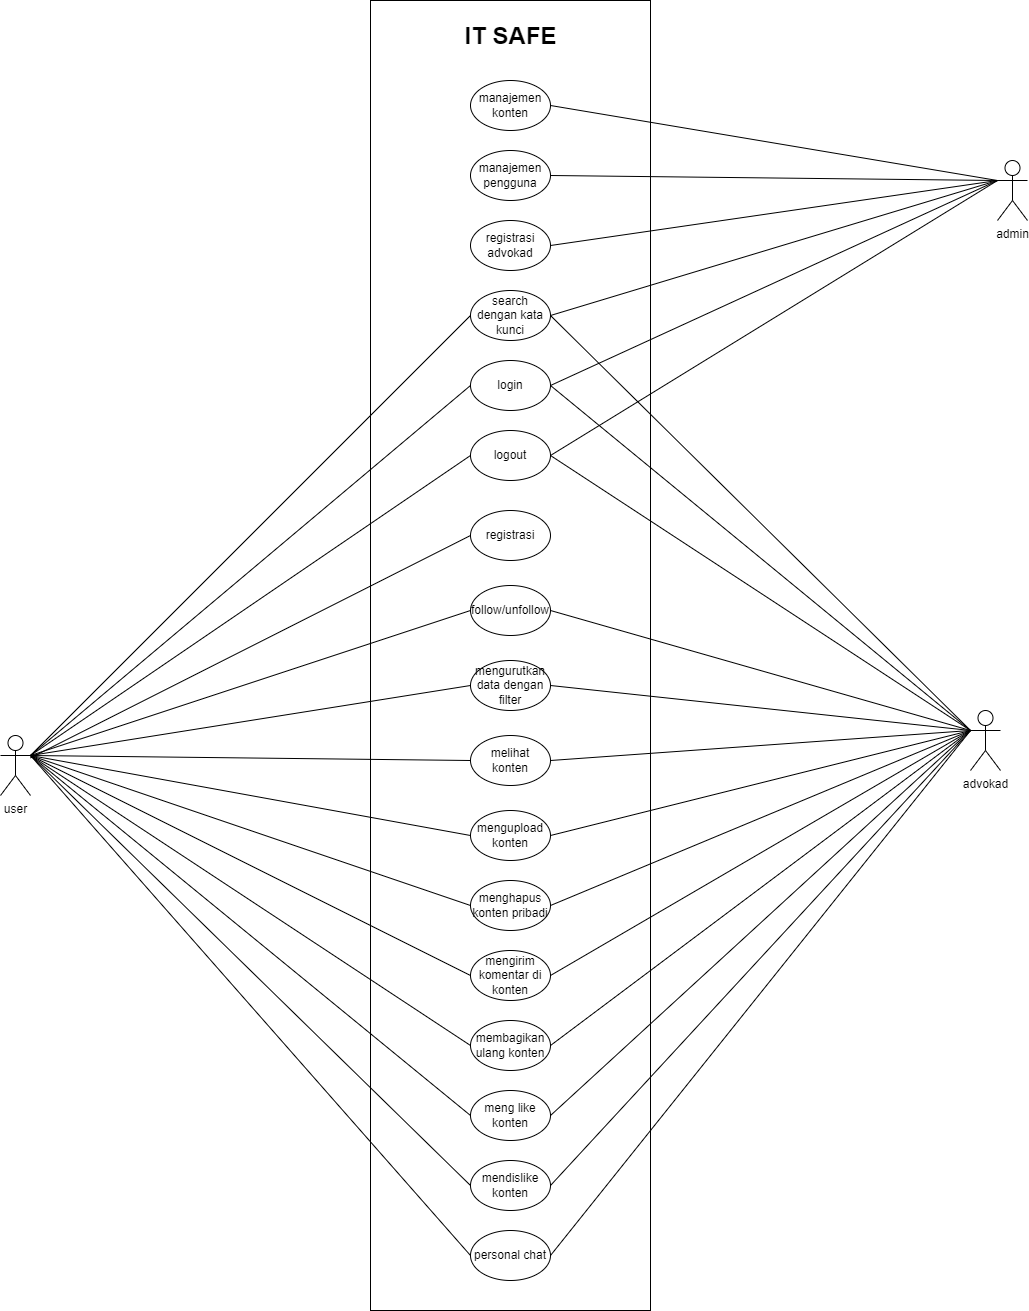

The diagram above was exported from draw.io. Its source (the exported page's mxGraphModel, read from the mxfile embedded in the PNG):
<mxGraphModel dx="1235" dy="614" grid="1" gridSize="10" guides="1" tooltips="1" connect="1" arrows="1" fold="1" page="1" pageScale="1" pageWidth="827" pageHeight="1169" math="0" shadow="0">
  <root>
    <mxCell id="0" />
    <mxCell id="1" parent="0" />
    <mxCell id="gc3VALXaeUWyGcAJ7eLd-22" value="" style="rounded=0;whiteSpace=wrap;html=1;" vertex="1" parent="1">
      <mxGeometry x="1030" y="300" width="280" height="1310" as="geometry" />
    </mxCell>
    <mxCell id="gc3VALXaeUWyGcAJ7eLd-23" value="personal chat" style="ellipse;whiteSpace=wrap;html=1;" vertex="1" parent="1">
      <mxGeometry x="1130" y="1530" width="80" height="50" as="geometry" />
    </mxCell>
    <mxCell id="gc3VALXaeUWyGcAJ7eLd-24" value="melihat konten" style="ellipse;whiteSpace=wrap;html=1;" vertex="1" parent="1">
      <mxGeometry x="1130" y="1035" width="80" height="50" as="geometry" />
    </mxCell>
    <mxCell id="gc3VALXaeUWyGcAJ7eLd-25" value="registrasi" style="ellipse;whiteSpace=wrap;html=1;" vertex="1" parent="1">
      <mxGeometry x="1130" y="810" width="80" height="50" as="geometry" />
    </mxCell>
    <mxCell id="gc3VALXaeUWyGcAJ7eLd-26" value="mengupload konten" style="ellipse;whiteSpace=wrap;html=1;" vertex="1" parent="1">
      <mxGeometry x="1130" y="1110" width="80" height="50" as="geometry" />
    </mxCell>
    <mxCell id="gc3VALXaeUWyGcAJ7eLd-27" value="menghapus konten pribadi" style="ellipse;whiteSpace=wrap;html=1;" vertex="1" parent="1">
      <mxGeometry x="1130" y="1180" width="80" height="50" as="geometry" />
    </mxCell>
    <mxCell id="gc3VALXaeUWyGcAJ7eLd-28" value="login" style="ellipse;whiteSpace=wrap;html=1;" vertex="1" parent="1">
      <mxGeometry x="1130" y="660" width="80" height="50" as="geometry" />
    </mxCell>
    <mxCell id="gc3VALXaeUWyGcAJ7eLd-29" value="meng like konten" style="ellipse;whiteSpace=wrap;html=1;" vertex="1" parent="1">
      <mxGeometry x="1130" y="1390" width="80" height="50" as="geometry" />
    </mxCell>
    <mxCell id="gc3VALXaeUWyGcAJ7eLd-30" value="mendislike konten" style="ellipse;whiteSpace=wrap;html=1;" vertex="1" parent="1">
      <mxGeometry x="1130" y="1460" width="80" height="50" as="geometry" />
    </mxCell>
    <mxCell id="gc3VALXaeUWyGcAJ7eLd-31" value="mengirim komentar di konten" style="ellipse;whiteSpace=wrap;html=1;" vertex="1" parent="1">
      <mxGeometry x="1130" y="1250" width="80" height="50" as="geometry" />
    </mxCell>
    <mxCell id="gc3VALXaeUWyGcAJ7eLd-32" value="membagikan ulang konten" style="ellipse;whiteSpace=wrap;html=1;" vertex="1" parent="1">
      <mxGeometry x="1130" y="1320" width="80" height="50" as="geometry" />
    </mxCell>
    <mxCell id="gc3VALXaeUWyGcAJ7eLd-33" value="user" style="shape=umlActor;verticalLabelPosition=bottom;verticalAlign=top;html=1;outlineConnect=0;" vertex="1" parent="1">
      <mxGeometry x="660" y="1035" width="30" height="60" as="geometry" />
    </mxCell>
    <mxCell id="gc3VALXaeUWyGcAJ7eLd-34" value="" style="endArrow=none;html=1;rounded=0;entryX=0;entryY=0.5;entryDx=0;entryDy=0;" edge="1" parent="1" source="gc3VALXaeUWyGcAJ7eLd-33" target="gc3VALXaeUWyGcAJ7eLd-25">
      <mxGeometry width="50" height="50" relative="1" as="geometry">
        <mxPoint x="820" y="1520" as="sourcePoint" />
        <mxPoint x="870" y="1470" as="targetPoint" />
      </mxGeometry>
    </mxCell>
    <mxCell id="gc3VALXaeUWyGcAJ7eLd-35" value="" style="endArrow=none;html=1;rounded=0;entryX=0;entryY=0.5;entryDx=0;entryDy=0;exitX=1;exitY=0.3333333333333333;exitDx=0;exitDy=0;exitPerimeter=0;" edge="1" parent="1" source="gc3VALXaeUWyGcAJ7eLd-33" target="gc3VALXaeUWyGcAJ7eLd-28">
      <mxGeometry width="50" height="50" relative="1" as="geometry">
        <mxPoint x="720" y="1410" as="sourcePoint" />
        <mxPoint x="1135" y="1135" as="targetPoint" />
      </mxGeometry>
    </mxCell>
    <mxCell id="gc3VALXaeUWyGcAJ7eLd-36" value="" style="endArrow=none;html=1;rounded=0;entryX=0;entryY=0.5;entryDx=0;entryDy=0;exitX=1;exitY=0.3333333333333333;exitDx=0;exitDy=0;exitPerimeter=0;" edge="1" parent="1" source="gc3VALXaeUWyGcAJ7eLd-33" target="gc3VALXaeUWyGcAJ7eLd-24">
      <mxGeometry width="50" height="50" relative="1" as="geometry">
        <mxPoint x="710" y="1400" as="sourcePoint" />
        <mxPoint x="1135" y="1205" as="targetPoint" />
      </mxGeometry>
    </mxCell>
    <mxCell id="gc3VALXaeUWyGcAJ7eLd-37" value="" style="endArrow=none;html=1;rounded=0;entryX=0;entryY=0.5;entryDx=0;entryDy=0;exitX=1;exitY=0.3333333333333333;exitDx=0;exitDy=0;exitPerimeter=0;" edge="1" parent="1" source="gc3VALXaeUWyGcAJ7eLd-33" target="gc3VALXaeUWyGcAJ7eLd-26">
      <mxGeometry width="50" height="50" relative="1" as="geometry">
        <mxPoint x="710" y="1400" as="sourcePoint" />
        <mxPoint x="1135" y="1270" as="targetPoint" />
      </mxGeometry>
    </mxCell>
    <mxCell id="gc3VALXaeUWyGcAJ7eLd-38" value="" style="endArrow=none;html=1;rounded=0;entryX=0;entryY=0.5;entryDx=0;entryDy=0;exitX=1;exitY=0.3333333333333333;exitDx=0;exitDy=0;exitPerimeter=0;" edge="1" parent="1" source="gc3VALXaeUWyGcAJ7eLd-33" target="gc3VALXaeUWyGcAJ7eLd-27">
      <mxGeometry width="50" height="50" relative="1" as="geometry">
        <mxPoint x="710" y="1400" as="sourcePoint" />
        <mxPoint x="1135" y="1335" as="targetPoint" />
      </mxGeometry>
    </mxCell>
    <mxCell id="gc3VALXaeUWyGcAJ7eLd-39" value="" style="endArrow=none;html=1;rounded=0;entryX=0;entryY=0.5;entryDx=0;entryDy=0;exitX=1;exitY=0.3333333333333333;exitDx=0;exitDy=0;exitPerimeter=0;" edge="1" parent="1" source="gc3VALXaeUWyGcAJ7eLd-33" target="gc3VALXaeUWyGcAJ7eLd-31">
      <mxGeometry width="50" height="50" relative="1" as="geometry">
        <mxPoint x="690" y="1400" as="sourcePoint" />
        <mxPoint x="1135" y="1405" as="targetPoint" />
      </mxGeometry>
    </mxCell>
    <mxCell id="gc3VALXaeUWyGcAJ7eLd-40" value="" style="endArrow=none;html=1;rounded=0;entryX=0;entryY=0.5;entryDx=0;entryDy=0;exitX=1;exitY=0.3333333333333333;exitDx=0;exitDy=0;exitPerimeter=0;" edge="1" parent="1" source="gc3VALXaeUWyGcAJ7eLd-33" target="gc3VALXaeUWyGcAJ7eLd-32">
      <mxGeometry width="50" height="50" relative="1" as="geometry">
        <mxPoint x="710" y="1400" as="sourcePoint" />
        <mxPoint x="1135" y="1475" as="targetPoint" />
      </mxGeometry>
    </mxCell>
    <mxCell id="gc3VALXaeUWyGcAJ7eLd-41" value="" style="endArrow=none;html=1;rounded=0;entryX=0;entryY=0.5;entryDx=0;entryDy=0;exitX=1;exitY=0.3333333333333333;exitDx=0;exitDy=0;exitPerimeter=0;" edge="1" parent="1" source="gc3VALXaeUWyGcAJ7eLd-33" target="gc3VALXaeUWyGcAJ7eLd-29">
      <mxGeometry width="50" height="50" relative="1" as="geometry">
        <mxPoint x="710" y="1400" as="sourcePoint" />
        <mxPoint x="1135" y="1545" as="targetPoint" />
      </mxGeometry>
    </mxCell>
    <mxCell id="gc3VALXaeUWyGcAJ7eLd-42" value="" style="endArrow=none;html=1;rounded=0;entryX=0;entryY=0.5;entryDx=0;entryDy=0;exitX=1;exitY=0.3333333333333333;exitDx=0;exitDy=0;exitPerimeter=0;" edge="1" parent="1" source="gc3VALXaeUWyGcAJ7eLd-33" target="gc3VALXaeUWyGcAJ7eLd-30">
      <mxGeometry width="50" height="50" relative="1" as="geometry">
        <mxPoint x="710" y="1400" as="sourcePoint" />
        <mxPoint x="1135" y="1615" as="targetPoint" />
      </mxGeometry>
    </mxCell>
    <mxCell id="gc3VALXaeUWyGcAJ7eLd-43" value="advokad" style="shape=umlActor;verticalLabelPosition=bottom;verticalAlign=top;html=1;outlineConnect=0;" vertex="1" parent="1">
      <mxGeometry x="1630" y="1010" width="30" height="60" as="geometry" />
    </mxCell>
    <mxCell id="gc3VALXaeUWyGcAJ7eLd-44" style="edgeStyle=orthogonalEdgeStyle;rounded=0;orthogonalLoop=1;jettySize=auto;html=1;exitX=0.5;exitY=1;exitDx=0;exitDy=0;" edge="1" parent="1" source="gc3VALXaeUWyGcAJ7eLd-23" target="gc3VALXaeUWyGcAJ7eLd-23">
      <mxGeometry relative="1" as="geometry" />
    </mxCell>
    <mxCell id="gc3VALXaeUWyGcAJ7eLd-45" value="" style="endArrow=none;html=1;rounded=0;exitX=0;exitY=0.3333333333333333;exitDx=0;exitDy=0;exitPerimeter=0;entryX=1;entryY=0.5;entryDx=0;entryDy=0;" edge="1" parent="1" source="gc3VALXaeUWyGcAJ7eLd-43" target="gc3VALXaeUWyGcAJ7eLd-28">
      <mxGeometry width="50" height="50" relative="1" as="geometry">
        <mxPoint x="1150" y="1420" as="sourcePoint" />
        <mxPoint x="1200" y="1370" as="targetPoint" />
      </mxGeometry>
    </mxCell>
    <mxCell id="gc3VALXaeUWyGcAJ7eLd-46" value="" style="endArrow=none;html=1;rounded=0;exitX=0;exitY=0.3333333333333333;exitDx=0;exitDy=0;exitPerimeter=0;entryX=1;entryY=0.5;entryDx=0;entryDy=0;" edge="1" parent="1" source="gc3VALXaeUWyGcAJ7eLd-43" target="gc3VALXaeUWyGcAJ7eLd-24">
      <mxGeometry width="50" height="50" relative="1" as="geometry">
        <mxPoint x="1150" y="1420" as="sourcePoint" />
        <mxPoint x="1200" y="1370" as="targetPoint" />
      </mxGeometry>
    </mxCell>
    <mxCell id="gc3VALXaeUWyGcAJ7eLd-47" value="" style="endArrow=none;html=1;rounded=0;entryX=1;entryY=0.5;entryDx=0;entryDy=0;exitX=0;exitY=0.3333333333333333;exitDx=0;exitDy=0;exitPerimeter=0;" edge="1" parent="1" source="gc3VALXaeUWyGcAJ7eLd-43" target="gc3VALXaeUWyGcAJ7eLd-31">
      <mxGeometry width="50" height="50" relative="1" as="geometry">
        <mxPoint x="1630" y="1400" as="sourcePoint" />
        <mxPoint x="1200" y="1370" as="targetPoint" />
      </mxGeometry>
    </mxCell>
    <mxCell id="gc3VALXaeUWyGcAJ7eLd-48" value="" style="endArrow=none;html=1;rounded=0;exitX=0;exitY=0.3333333333333333;exitDx=0;exitDy=0;exitPerimeter=0;entryX=1;entryY=0.5;entryDx=0;entryDy=0;" edge="1" parent="1" source="gc3VALXaeUWyGcAJ7eLd-43" target="gc3VALXaeUWyGcAJ7eLd-32">
      <mxGeometry width="50" height="50" relative="1" as="geometry">
        <mxPoint x="1150" y="1500" as="sourcePoint" />
        <mxPoint x="1200" y="1450" as="targetPoint" />
      </mxGeometry>
    </mxCell>
    <mxCell id="gc3VALXaeUWyGcAJ7eLd-49" value="" style="endArrow=none;html=1;rounded=0;exitX=0;exitY=0.3333333333333333;exitDx=0;exitDy=0;exitPerimeter=0;entryX=1;entryY=0.5;entryDx=0;entryDy=0;" edge="1" parent="1" source="gc3VALXaeUWyGcAJ7eLd-43" target="gc3VALXaeUWyGcAJ7eLd-29">
      <mxGeometry width="50" height="50" relative="1" as="geometry">
        <mxPoint x="1150" y="1710" as="sourcePoint" />
        <mxPoint x="1200" y="1660" as="targetPoint" />
      </mxGeometry>
    </mxCell>
    <mxCell id="gc3VALXaeUWyGcAJ7eLd-50" value="" style="endArrow=none;html=1;rounded=0;exitX=0;exitY=0.3333333333333333;exitDx=0;exitDy=0;exitPerimeter=0;entryX=1;entryY=0.5;entryDx=0;entryDy=0;" edge="1" parent="1" source="gc3VALXaeUWyGcAJ7eLd-43" target="gc3VALXaeUWyGcAJ7eLd-23">
      <mxGeometry width="50" height="50" relative="1" as="geometry">
        <mxPoint x="1150" y="1600" as="sourcePoint" />
        <mxPoint x="1200" y="1550" as="targetPoint" />
      </mxGeometry>
    </mxCell>
    <mxCell id="gc3VALXaeUWyGcAJ7eLd-51" value="" style="endArrow=none;html=1;rounded=0;exitX=0;exitY=0.3333333333333333;exitDx=0;exitDy=0;exitPerimeter=0;entryX=1;entryY=0.5;entryDx=0;entryDy=0;" edge="1" parent="1" source="gc3VALXaeUWyGcAJ7eLd-43" target="gc3VALXaeUWyGcAJ7eLd-26">
      <mxGeometry width="50" height="50" relative="1" as="geometry">
        <mxPoint x="1150" y="1500" as="sourcePoint" />
        <mxPoint x="1200" y="1450" as="targetPoint" />
      </mxGeometry>
    </mxCell>
    <mxCell id="gc3VALXaeUWyGcAJ7eLd-52" value="" style="endArrow=none;html=1;rounded=0;exitX=0;exitY=0.3333333333333333;exitDx=0;exitDy=0;exitPerimeter=0;entryX=1;entryY=0.5;entryDx=0;entryDy=0;" edge="1" parent="1" source="gc3VALXaeUWyGcAJ7eLd-43" target="gc3VALXaeUWyGcAJ7eLd-27">
      <mxGeometry width="50" height="50" relative="1" as="geometry">
        <mxPoint x="1150" y="1500" as="sourcePoint" />
        <mxPoint x="1200" y="1450" as="targetPoint" />
      </mxGeometry>
    </mxCell>
    <mxCell id="gc3VALXaeUWyGcAJ7eLd-53" value="manajemen pengguna" style="ellipse;whiteSpace=wrap;html=1;" vertex="1" parent="1">
      <mxGeometry x="1130" y="450" width="80" height="50" as="geometry" />
    </mxCell>
    <mxCell id="gc3VALXaeUWyGcAJ7eLd-54" value="manajemen konten" style="ellipse;whiteSpace=wrap;html=1;" vertex="1" parent="1">
      <mxGeometry x="1130" y="380" width="80" height="50" as="geometry" />
    </mxCell>
    <mxCell id="gc3VALXaeUWyGcAJ7eLd-55" value="admin" style="shape=umlActor;verticalLabelPosition=bottom;verticalAlign=top;html=1;outlineConnect=0;" vertex="1" parent="1">
      <mxGeometry x="1657" y="460" width="30" height="60" as="geometry" />
    </mxCell>
    <mxCell id="gc3VALXaeUWyGcAJ7eLd-56" value="" style="endArrow=none;html=1;rounded=0;exitX=0;exitY=0.3333333333333333;exitDx=0;exitDy=0;exitPerimeter=0;entryX=1;entryY=0.5;entryDx=0;entryDy=0;" edge="1" parent="1" source="gc3VALXaeUWyGcAJ7eLd-55" target="gc3VALXaeUWyGcAJ7eLd-54">
      <mxGeometry width="50" height="50" relative="1" as="geometry">
        <mxPoint x="1230" y="790" as="sourcePoint" />
        <mxPoint x="1280" y="740" as="targetPoint" />
      </mxGeometry>
    </mxCell>
    <mxCell id="gc3VALXaeUWyGcAJ7eLd-57" value="" style="endArrow=none;html=1;rounded=0;exitX=0;exitY=0.3333333333333333;exitDx=0;exitDy=0;exitPerimeter=0;entryX=1;entryY=0.5;entryDx=0;entryDy=0;" edge="1" parent="1" source="gc3VALXaeUWyGcAJ7eLd-55" target="gc3VALXaeUWyGcAJ7eLd-53">
      <mxGeometry width="50" height="50" relative="1" as="geometry">
        <mxPoint x="1230" y="790" as="sourcePoint" />
        <mxPoint x="1280" y="740" as="targetPoint" />
      </mxGeometry>
    </mxCell>
    <mxCell id="gc3VALXaeUWyGcAJ7eLd-58" value="mengurutkan data dengan filter" style="ellipse;whiteSpace=wrap;html=1;" vertex="1" parent="1">
      <mxGeometry x="1130" y="960" width="80" height="50" as="geometry" />
    </mxCell>
    <mxCell id="gc3VALXaeUWyGcAJ7eLd-59" value="search dengan kata kunci" style="ellipse;whiteSpace=wrap;html=1;" vertex="1" parent="1">
      <mxGeometry x="1130" y="590" width="80" height="50" as="geometry" />
    </mxCell>
    <mxCell id="gc3VALXaeUWyGcAJ7eLd-60" value="" style="endArrow=none;html=1;rounded=0;exitX=0;exitY=0.3333333333333333;exitDx=0;exitDy=0;exitPerimeter=0;entryX=1;entryY=0.5;entryDx=0;entryDy=0;" edge="1" parent="1" source="gc3VALXaeUWyGcAJ7eLd-55" target="gc3VALXaeUWyGcAJ7eLd-59">
      <mxGeometry width="50" height="50" relative="1" as="geometry">
        <mxPoint x="1637" y="775" as="sourcePoint" />
        <mxPoint x="1220" y="925" as="targetPoint" />
      </mxGeometry>
    </mxCell>
    <mxCell id="gc3VALXaeUWyGcAJ7eLd-61" value="" style="endArrow=none;html=1;rounded=0;entryX=0;entryY=0.5;entryDx=0;entryDy=0;exitX=1;exitY=0.3333333333333333;exitDx=0;exitDy=0;exitPerimeter=0;" edge="1" parent="1" source="gc3VALXaeUWyGcAJ7eLd-33" target="gc3VALXaeUWyGcAJ7eLd-58">
      <mxGeometry width="50" height="50" relative="1" as="geometry">
        <mxPoint x="720" y="1410" as="sourcePoint" />
        <mxPoint x="1140" y="1135" as="targetPoint" />
      </mxGeometry>
    </mxCell>
    <mxCell id="gc3VALXaeUWyGcAJ7eLd-62" value="" style="endArrow=none;html=1;rounded=0;entryX=0;entryY=0.5;entryDx=0;entryDy=0;exitX=1;exitY=0.3333333333333333;exitDx=0;exitDy=0;exitPerimeter=0;" edge="1" parent="1" source="gc3VALXaeUWyGcAJ7eLd-33" target="gc3VALXaeUWyGcAJ7eLd-59">
      <mxGeometry width="50" height="50" relative="1" as="geometry">
        <mxPoint x="720" y="1410" as="sourcePoint" />
        <mxPoint x="1140" y="1065" as="targetPoint" />
      </mxGeometry>
    </mxCell>
    <mxCell id="gc3VALXaeUWyGcAJ7eLd-63" value="" style="endArrow=none;html=1;rounded=0;exitX=0;exitY=0.3333333333333333;exitDx=0;exitDy=0;exitPerimeter=0;entryX=1;entryY=0.5;entryDx=0;entryDy=0;" edge="1" parent="1" source="gc3VALXaeUWyGcAJ7eLd-43" target="gc3VALXaeUWyGcAJ7eLd-58">
      <mxGeometry width="50" height="50" relative="1" as="geometry">
        <mxPoint x="1640" y="1405" as="sourcePoint" />
        <mxPoint x="1220" y="1135" as="targetPoint" />
      </mxGeometry>
    </mxCell>
    <mxCell id="gc3VALXaeUWyGcAJ7eLd-64" value="" style="endArrow=none;html=1;rounded=0;exitX=0;exitY=0.3333333333333333;exitDx=0;exitDy=0;exitPerimeter=0;entryX=1;entryY=0.5;entryDx=0;entryDy=0;" edge="1" parent="1" source="gc3VALXaeUWyGcAJ7eLd-43" target="gc3VALXaeUWyGcAJ7eLd-59">
      <mxGeometry width="50" height="50" relative="1" as="geometry">
        <mxPoint x="1640" y="1405" as="sourcePoint" />
        <mxPoint x="1220" y="1065" as="targetPoint" />
      </mxGeometry>
    </mxCell>
    <mxCell id="gc3VALXaeUWyGcAJ7eLd-65" value="IT SAFE" style="text;strokeColor=none;fillColor=none;html=1;fontSize=24;fontStyle=1;verticalAlign=middle;align=center;" vertex="1" parent="1">
      <mxGeometry x="1120" y="316" width="100" height="40" as="geometry" />
    </mxCell>
    <mxCell id="gc3VALXaeUWyGcAJ7eLd-66" value="" style="endArrow=none;html=1;rounded=0;exitX=0;exitY=0.3333333333333333;exitDx=0;exitDy=0;exitPerimeter=0;entryX=1;entryY=0.5;entryDx=0;entryDy=0;" edge="1" parent="1" source="gc3VALXaeUWyGcAJ7eLd-43" target="gc3VALXaeUWyGcAJ7eLd-30">
      <mxGeometry width="50" height="50" relative="1" as="geometry">
        <mxPoint x="1640" y="1405" as="sourcePoint" />
        <mxPoint x="1220" y="1765" as="targetPoint" />
      </mxGeometry>
    </mxCell>
    <mxCell id="gc3VALXaeUWyGcAJ7eLd-67" value="" style="endArrow=none;html=1;rounded=0;entryX=0;entryY=0.5;entryDx=0;entryDy=0;exitX=1;exitY=0.3333333333333333;exitDx=0;exitDy=0;exitPerimeter=0;" edge="1" parent="1" source="gc3VALXaeUWyGcAJ7eLd-33" target="gc3VALXaeUWyGcAJ7eLd-23">
      <mxGeometry width="50" height="50" relative="1" as="geometry">
        <mxPoint x="720" y="1410" as="sourcePoint" />
        <mxPoint x="1140" y="1695" as="targetPoint" />
      </mxGeometry>
    </mxCell>
    <mxCell id="gc3VALXaeUWyGcAJ7eLd-68" value="registrasi advokad" style="ellipse;whiteSpace=wrap;html=1;" vertex="1" parent="1">
      <mxGeometry x="1130" y="520" width="80" height="50" as="geometry" />
    </mxCell>
    <mxCell id="gc3VALXaeUWyGcAJ7eLd-69" value="logout" style="ellipse;whiteSpace=wrap;html=1;" vertex="1" parent="1">
      <mxGeometry x="1130" y="730" width="80" height="50" as="geometry" />
    </mxCell>
    <mxCell id="gc3VALXaeUWyGcAJ7eLd-70" value="follow/unfollow" style="ellipse;whiteSpace=wrap;html=1;" vertex="1" parent="1">
      <mxGeometry x="1130" y="885" width="80" height="50" as="geometry" />
    </mxCell>
    <mxCell id="gc3VALXaeUWyGcAJ7eLd-71" value="" style="endArrow=none;html=1;rounded=0;exitX=0;exitY=0.3333333333333333;exitDx=0;exitDy=0;exitPerimeter=0;entryX=1;entryY=0.5;entryDx=0;entryDy=0;" edge="1" parent="1" source="gc3VALXaeUWyGcAJ7eLd-43" target="gc3VALXaeUWyGcAJ7eLd-70">
      <mxGeometry width="50" height="50" relative="1" as="geometry">
        <mxPoint x="1430" y="970" as="sourcePoint" />
        <mxPoint x="1010" y="775" as="targetPoint" />
      </mxGeometry>
    </mxCell>
    <mxCell id="gc3VALXaeUWyGcAJ7eLd-72" value="" style="endArrow=none;html=1;rounded=0;entryX=1;entryY=0.5;entryDx=0;entryDy=0;" edge="1" parent="1" target="gc3VALXaeUWyGcAJ7eLd-69">
      <mxGeometry width="50" height="50" relative="1" as="geometry">
        <mxPoint x="1630" y="1030" as="sourcePoint" />
        <mxPoint x="1230" y="690" as="targetPoint" />
      </mxGeometry>
    </mxCell>
    <mxCell id="gc3VALXaeUWyGcAJ7eLd-73" value="" style="endArrow=none;html=1;rounded=0;entryX=0;entryY=0.5;entryDx=0;entryDy=0;exitX=1;exitY=0.3333333333333333;exitDx=0;exitDy=0;exitPerimeter=0;" edge="1" parent="1" source="gc3VALXaeUWyGcAJ7eLd-33" target="gc3VALXaeUWyGcAJ7eLd-70">
      <mxGeometry width="50" height="50" relative="1" as="geometry">
        <mxPoint x="1580" y="820" as="sourcePoint" />
        <mxPoint x="1160" y="545" as="targetPoint" />
      </mxGeometry>
    </mxCell>
    <mxCell id="gc3VALXaeUWyGcAJ7eLd-74" value="" style="endArrow=none;html=1;rounded=0;entryX=0;entryY=0.5;entryDx=0;entryDy=0;exitX=1;exitY=0.3333333333333333;exitDx=0;exitDy=0;exitPerimeter=0;" edge="1" parent="1" source="gc3VALXaeUWyGcAJ7eLd-33" target="gc3VALXaeUWyGcAJ7eLd-69">
      <mxGeometry width="50" height="50" relative="1" as="geometry">
        <mxPoint x="720" y="830" as="sourcePoint" />
        <mxPoint x="1160" y="685" as="targetPoint" />
      </mxGeometry>
    </mxCell>
    <mxCell id="gc3VALXaeUWyGcAJ7eLd-75" value="" style="endArrow=none;html=1;rounded=0;exitX=0;exitY=0.3333333333333333;exitDx=0;exitDy=0;exitPerimeter=0;entryX=1;entryY=0.5;entryDx=0;entryDy=0;" edge="1" parent="1" source="gc3VALXaeUWyGcAJ7eLd-55" target="gc3VALXaeUWyGcAJ7eLd-68">
      <mxGeometry width="50" height="50" relative="1" as="geometry">
        <mxPoint x="1520" y="590" as="sourcePoint" />
        <mxPoint x="1073" y="725" as="targetPoint" />
      </mxGeometry>
    </mxCell>
    <mxCell id="gc3VALXaeUWyGcAJ7eLd-76" value="" style="endArrow=none;html=1;rounded=0;exitX=0;exitY=0.3333333333333333;exitDx=0;exitDy=0;exitPerimeter=0;entryX=1;entryY=0.5;entryDx=0;entryDy=0;" edge="1" parent="1" source="gc3VALXaeUWyGcAJ7eLd-55" target="gc3VALXaeUWyGcAJ7eLd-28">
      <mxGeometry width="50" height="50" relative="1" as="geometry">
        <mxPoint x="1530" y="620" as="sourcePoint" />
        <mxPoint x="1083" y="755" as="targetPoint" />
      </mxGeometry>
    </mxCell>
    <mxCell id="gc3VALXaeUWyGcAJ7eLd-77" value="" style="endArrow=none;html=1;rounded=0;exitX=0;exitY=0.3333333333333333;exitDx=0;exitDy=0;exitPerimeter=0;entryX=1;entryY=0.5;entryDx=0;entryDy=0;" edge="1" parent="1" source="gc3VALXaeUWyGcAJ7eLd-55" target="gc3VALXaeUWyGcAJ7eLd-69">
      <mxGeometry width="50" height="50" relative="1" as="geometry">
        <mxPoint x="1560" y="670" as="sourcePoint" />
        <mxPoint x="1113" y="805" as="targetPoint" />
      </mxGeometry>
    </mxCell>
  </root>
</mxGraphModel>